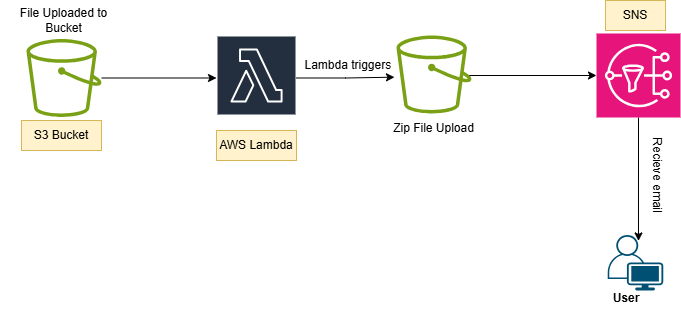

The diagram above was exported from draw.io. Its source (the exported page's mxGraphModel, read from the mxfile embedded in the PNG):
<mxGraphModel dx="786" dy="417" grid="1" gridSize="10" guides="1" tooltips="1" connect="1" arrows="1" fold="1" page="1" pageScale="1" pageWidth="1169" pageHeight="1654" background="#ffffff" math="0" shadow="0">
  <root>
    <mxCell id="0" />
    <mxCell id="1" parent="0" />
    <mxCell id="Tk71liduhsMibLvdJ9WY-8" parent="1" style="points=[[0.35,0,0],[0.98,0.51,0],[1,0.71,0],[0.67,1,0],[0,0.795,0],[0,0.65,0]];verticalLabelPosition=bottom;sketch=0;html=1;verticalAlign=top;aspect=fixed;align=center;pointerEvents=1;shape=mxgraph.cisco19.user;fillColor=#005073;strokeColor=none;direction=east;" value="" vertex="1">
      <mxGeometry height="55.55" width="55.55" x="631.22" y="314.45" as="geometry" />
    </mxCell>
    <mxCell id="Tk71liduhsMibLvdJ9WY-25" parent="1" style="text;html=1;whiteSpace=wrap;strokeColor=none;fillColor=none;align=center;verticalAlign=middle;rounded=0;" value="&lt;b&gt;User&lt;/b&gt;&lt;div&gt;&lt;b&gt;&lt;br&gt;&lt;/b&gt;&lt;/div&gt;" vertex="1">
      <mxGeometry height="30" width="60" x="620" y="370" as="geometry" />
    </mxCell>
    <mxCell id="BIN_gkm7GATYTOyKlUiO-1" parent="1" style="sketch=0;outlineConnect=0;fontColor=#232F3E;gradientColor=none;strokeColor=#ffffff;fillColor=#232F3E;dashed=0;verticalLabelPosition=middle;verticalAlign=bottom;align=center;html=1;whiteSpace=wrap;fontSize=10;fontStyle=1;spacing=3;shape=mxgraph.aws4.productIcon;prIcon=mxgraph.aws4.lambda;" value="AWS Lambda" vertex="1">
      <mxGeometry height="85" width="80" x="240" y="115" as="geometry" />
    </mxCell>
    <mxCell id="BIN_gkm7GATYTOyKlUiO-8" edge="1" parent="1" style="edgeStyle=orthogonalEdgeStyle;rounded=0;orthogonalLoop=1;jettySize=auto;html=1;" target="BIN_gkm7GATYTOyKlUiO-4">
      <mxGeometry relative="1" as="geometry">
        <mxPoint x="490" y="155" as="sourcePoint" />
      </mxGeometry>
    </mxCell>
    <mxCell id="BIN_gkm7GATYTOyKlUiO-4" parent="1" style="sketch=0;points=[[0,0,0],[0.25,0,0],[0.5,0,0],[0.75,0,0],[1,0,0],[0,1,0],[0.25,1,0],[0.5,1,0],[0.75,1,0],[1,1,0],[0,0.25,0],[0,0.5,0],[0,0.75,0],[1,0.25,0],[1,0.5,0],[1,0.75,0]];outlineConnect=0;fontColor=#232F3E;fillColor=#E7157B;strokeColor=#ffffff;dashed=0;verticalLabelPosition=bottom;verticalAlign=top;align=center;html=1;fontSize=12;fontStyle=0;aspect=fixed;shape=mxgraph.aws4.resourceIcon;resIcon=mxgraph.aws4.sns;" value="" vertex="1">
      <mxGeometry height="84" width="84" x="620" y="113" as="geometry" />
    </mxCell>
    <mxCell id="BIN_gkm7GATYTOyKlUiO-10" parent="1" style="text;html=1;whiteSpace=wrap;strokeColor=#d6b656;fillColor=#fff2cc;align=center;verticalAlign=middle;rounded=0;" value="S3 Bucket" vertex="1">
      <mxGeometry height="30" width="80" x="45" y="200" as="geometry" />
    </mxCell>
    <mxCell id="BIN_gkm7GATYTOyKlUiO-11" parent="1" style="text;html=1;whiteSpace=wrap;strokeColor=#d6b656;fillColor=#fff2cc;align=center;verticalAlign=middle;rounded=0;" value="AWS Lambda" vertex="1">
      <mxGeometry height="30" width="80" x="240" y="210" as="geometry" />
    </mxCell>
    <mxCell id="BIN_gkm7GATYTOyKlUiO-13" parent="1" style="text;html=1;whiteSpace=wrap;strokeColor=#d6b656;fillColor=#fff2cc;align=center;verticalAlign=middle;rounded=0;" value="SNS" vertex="1">
      <mxGeometry height="30" width="60" x="629" y="80" as="geometry" />
    </mxCell>
    <mxCell id="BIN_gkm7GATYTOyKlUiO-14" parent="1" style="text;html=1;whiteSpace=wrap;strokeColor=none;fillColor=none;align=center;verticalAlign=middle;rounded=0;" value="File Uploaded to Bucket" vertex="1">
      <mxGeometry height="30" width="127" x="24" y="85" as="geometry" />
    </mxCell>
    <mxCell id="BIN_gkm7GATYTOyKlUiO-17" edge="1" parent="1" source="BIN_gkm7GATYTOyKlUiO-1" style="edgeStyle=orthogonalEdgeStyle;rounded=0;orthogonalLoop=1;jettySize=auto;html=1;entryX=-0.029;entryY=0.524;entryDx=0;entryDy=0;entryPerimeter=0;">
      <mxGeometry relative="1" as="geometry">
        <mxPoint x="417.97" y="156.67999999999995" as="targetPoint" />
      </mxGeometry>
    </mxCell>
    <mxCell id="BIN_gkm7GATYTOyKlUiO-22" edge="1" parent="1" source="BIN_gkm7GATYTOyKlUiO-4" style="edgeStyle=orthogonalEdgeStyle;rounded=0;orthogonalLoop=1;jettySize=auto;html=1;exitX=0.5;exitY=1;exitDx=0;exitDy=0;exitPerimeter=0;entryX=0.554;entryY=0.108;entryDx=0;entryDy=0;entryPerimeter=0;" target="Tk71liduhsMibLvdJ9WY-8">
      <mxGeometry relative="1" as="geometry" />
    </mxCell>
    <mxCell id="BIN_gkm7GATYTOyKlUiO-23" parent="1" style="text;html=1;whiteSpace=wrap;strokeColor=none;fillColor=none;align=center;verticalAlign=middle;rounded=0;rotation=90;" value="Recieve email" vertex="1">
      <mxGeometry height="30" width="100" x="631.22" y="240" as="geometry" />
    </mxCell>
    <mxCell id="R7tDUWHUto4ovG4xjxOJ-2" parent="1" style="text;html=1;whiteSpace=wrap;strokeColor=none;fillColor=none;align=center;verticalAlign=middle;rounded=0;" value="Lambda triggers&amp;nbsp;" vertex="1">
      <mxGeometry height="30" width="127" x="310" y="130" as="geometry" />
    </mxCell>
    <mxCell id="R7tDUWHUto4ovG4xjxOJ-3" parent="1" style="sketch=0;outlineConnect=0;fontColor=#232F3E;gradientColor=none;fillColor=#7AA116;strokeColor=none;dashed=0;verticalLabelPosition=bottom;verticalAlign=top;align=center;html=1;fontSize=12;fontStyle=0;aspect=fixed;pointerEvents=1;shape=mxgraph.aws4.bucket;" value="" vertex="1">
      <mxGeometry height="78" width="75" x="420" y="115" as="geometry" />
    </mxCell>
    <mxCell id="R7tDUWHUto4ovG4xjxOJ-4" parent="1" style="text;html=1;whiteSpace=wrap;strokeColor=none;fillColor=none;align=center;verticalAlign=middle;rounded=0;" value="Zip File Upload" vertex="1">
      <mxGeometry height="30" width="127" x="394" y="193" as="geometry" />
    </mxCell>
    <mxCell id="R7tDUWHUto4ovG4xjxOJ-8" edge="1" parent="1" source="R7tDUWHUto4ovG4xjxOJ-7" style="edgeStyle=orthogonalEdgeStyle;rounded=0;orthogonalLoop=1;jettySize=auto;html=1;" target="BIN_gkm7GATYTOyKlUiO-1">
      <mxGeometry relative="1" as="geometry" />
    </mxCell>
    <mxCell id="R7tDUWHUto4ovG4xjxOJ-7" parent="1" style="sketch=0;outlineConnect=0;fontColor=#232F3E;gradientColor=none;fillColor=#7AA116;strokeColor=none;dashed=0;verticalLabelPosition=bottom;verticalAlign=top;align=center;html=1;fontSize=12;fontStyle=0;aspect=fixed;pointerEvents=1;shape=mxgraph.aws4.bucket;" value="" vertex="1">
      <mxGeometry height="78" width="75" x="50" y="118.5" as="geometry" />
    </mxCell>
  </root>
</mxGraphModel>